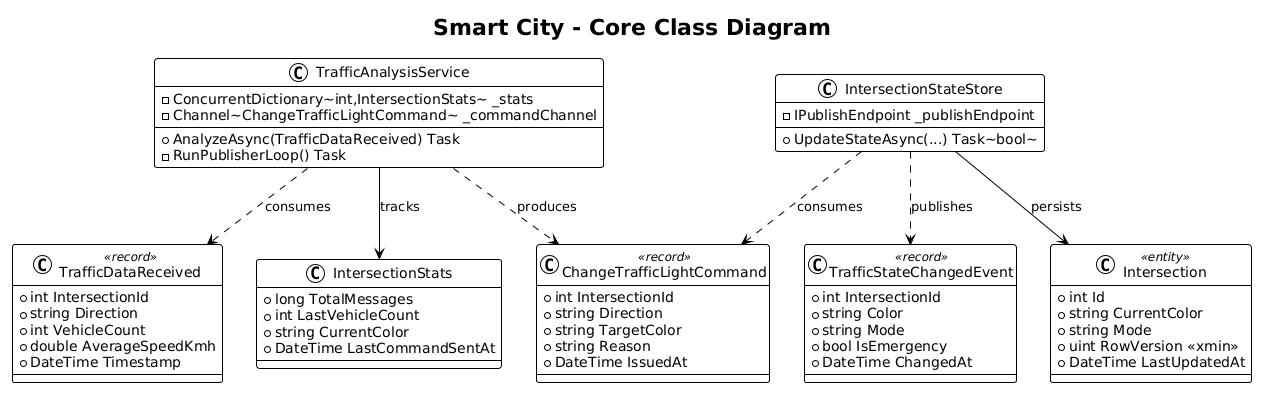

The diagram above was rendered by PlantUML. Its source (embedded in the PNG):
@startuml
!theme plain
title Smart City - Core Class Diagram

' Contracts
class TrafficDataReceived <<record>> {
    +int IntersectionId
    +string Direction
    +int VehicleCount
    +double AverageSpeedKmh
    +DateTime Timestamp
}

class ChangeTrafficLightCommand <<record>> {
    +int IntersectionId
    +string Direction
    +string TargetColor
    +string Reason
    +DateTime IssuedAt
}

class TrafficStateChangedEvent <<record>> {
    +int IntersectionId
    +string Color
    +string Mode
    +bool IsEmergency
    +DateTime ChangedAt
}

' Analyzer
class TrafficAnalysisService {
    -ConcurrentDictionary~int,IntersectionStats~ _stats
    -Channel~ChangeTrafficLightCommand~ _commandChannel
    +AnalyzeAsync(TrafficDataReceived) Task
    -RunPublisherLoop() Task
}

class IntersectionStats {
    +long TotalMessages
    +int LastVehicleCount
    +string CurrentColor
    +DateTime LastCommandSentAt
}

' Controller
class IntersectionStateStore {
    -IPublishEndpoint _publishEndpoint
    +UpdateStateAsync(...) Task~bool~
}

class Intersection <<entity>> {
    +int Id
    +string CurrentColor
    +string Mode
    +uint RowVersion <<xmin>>
    +DateTime LastUpdatedAt
}

' Relationships
TrafficAnalysisService --> IntersectionStats : tracks
TrafficAnalysisService ..> TrafficDataReceived : consumes
TrafficAnalysisService ..> ChangeTrafficLightCommand : produces
IntersectionStateStore ..> ChangeTrafficLightCommand : consumes
IntersectionStateStore --> Intersection : persists
IntersectionStateStore ..> TrafficStateChangedEvent : publishes
@enduml